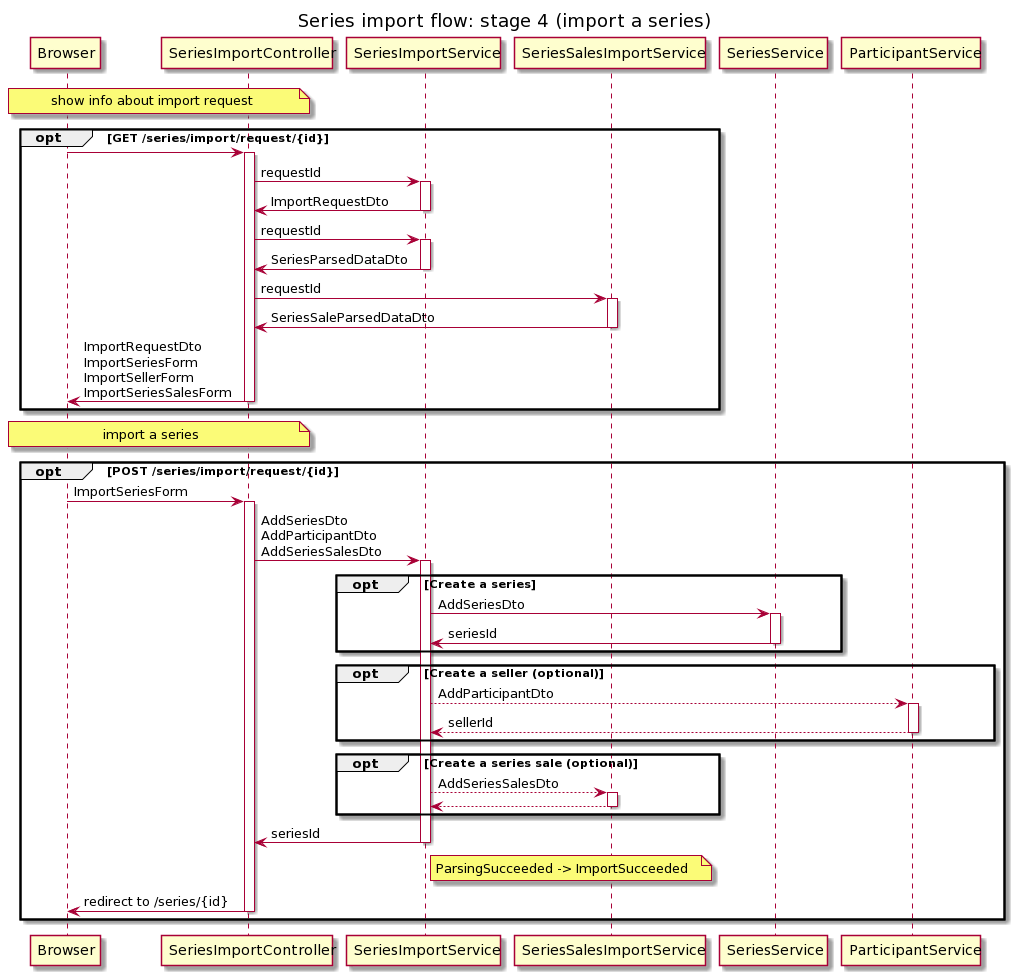

The diagram above was rendered by PlantUML. Its source (embedded in the PNG):
@startuml
title Series import flow: stage 4 (import a series)

participant Browser
participant SeriesImportController
participant SeriesImportService
participant SeriesSalesImportService
participant SeriesService
participant ParticipantService

note over Browser,SeriesImportController: show info about import request
opt GET /series/import/request/{id}
Browser->SeriesImportController:
activate SeriesImportController
SeriesImportController->SeriesImportService: requestId
activate SeriesImportService
SeriesImportService->SeriesImportController: ImportRequestDto
deactivate SeriesImportService
SeriesImportController->SeriesImportService: requestId
activate SeriesImportService
SeriesImportService->SeriesImportController: SeriesParsedDataDto
deactivate SeriesImportService
SeriesImportController->SeriesSalesImportService: requestId
activate SeriesSalesImportService
SeriesSalesImportService->SeriesImportController: SeriesSaleParsedDataDto
deactivate SeriesSalesImportService
SeriesImportController->Browser: ImportRequestDto\nImportSeriesForm\nImportSellerForm\nImportSeriesSalesForm
deactivate SeriesImportController
end

note over Browser,SeriesImportController: import a series
opt POST /series/import/request/{id}
Browser->SeriesImportController: ImportSeriesForm
activate SeriesImportController
SeriesImportController->SeriesImportService: AddSeriesDto\nAddParticipantDto\nAddSeriesSalesDto
activate SeriesImportService
opt Create a series
SeriesImportService->SeriesService: AddSeriesDto
activate SeriesService
SeriesService->SeriesImportService: seriesId
deactivate SeriesService
end
opt   Create a seller (optional)
SeriesImportService-->ParticipantService: AddParticipantDto
activate ParticipantService
ParticipantService-->SeriesImportService: sellerId
deactivate ParticipantService
end
opt Create a series sale (optional)
SeriesImportService-->SeriesSalesImportService: AddSeriesSalesDto
activate SeriesSalesImportService
SeriesSalesImportService-->SeriesImportService:
deactivate SeriesSalesImportService
end
SeriesImportService->SeriesImportController: seriesId
deactivate SeriesImportService
note right of SeriesImportService: ParsingSucceeded -> ImportSucceeded
SeriesImportController->Browser: redirect to /series/{id}
deactivate SeriesImportController
end
@enduml